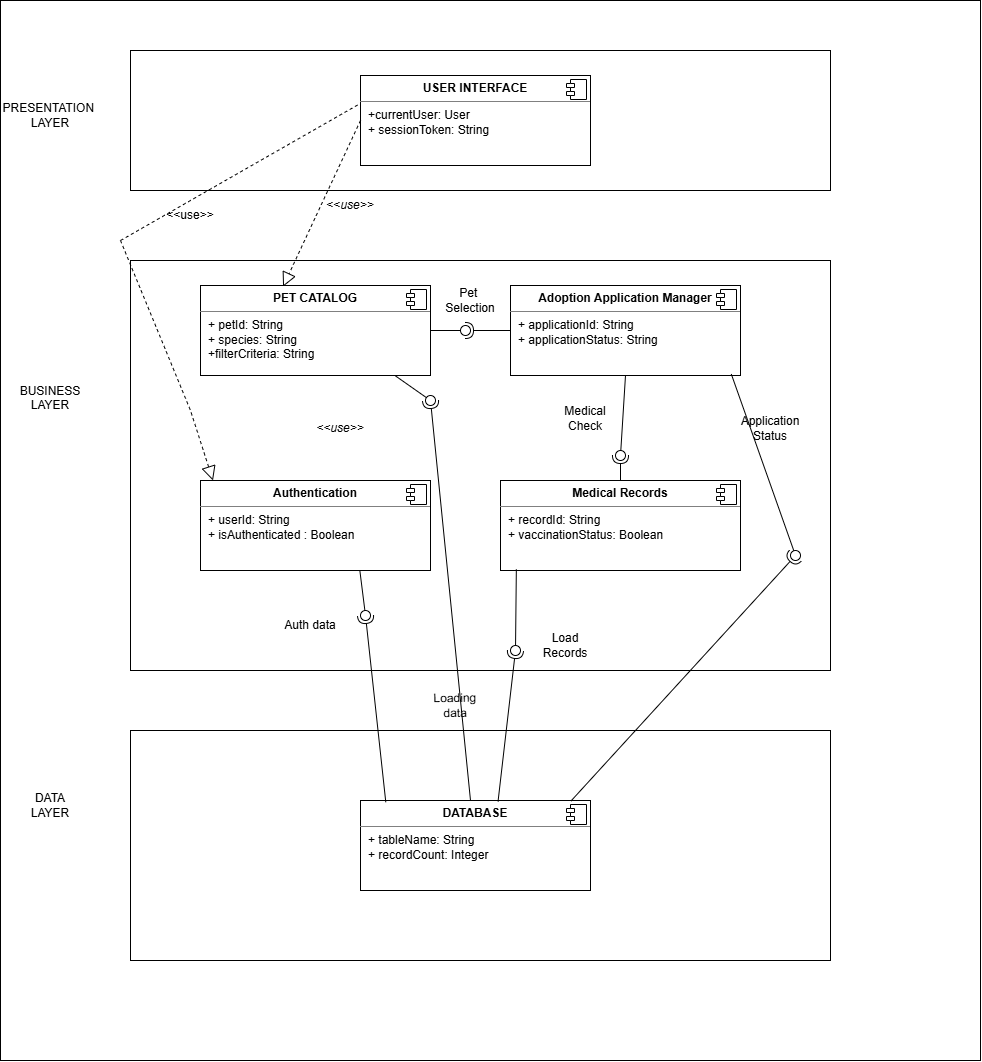

The diagram above was exported from draw.io. Its source (the exported page's mxGraphModel, read from the mxfile embedded in the PNG):
<mxGraphModel dx="1702" dy="1187" grid="1" gridSize="10" guides="1" tooltips="1" connect="1" arrows="1" fold="1" page="1" pageScale="1" pageWidth="850" pageHeight="1100" math="0" shadow="0">
  <root>
    <mxCell id="0" />
    <mxCell id="1" parent="0" />
    <mxCell id="VgW_0MkTbQDnbq0_O687-88" parent="1" style="rounded=0;whiteSpace=wrap;html=1;" value="" vertex="1">
      <mxGeometry height="1060" width="980" x="130" y="10" as="geometry" />
    </mxCell>
    <mxCell id="VgW_0MkTbQDnbq0_O687-1" parent="1" style="rounded=0;whiteSpace=wrap;html=1;" value="" vertex="1">
      <mxGeometry height="140" width="700" x="260" y="60" as="geometry" />
    </mxCell>
    <mxCell id="VgW_0MkTbQDnbq0_O687-10" parent="1" style="align=left;overflow=fill;html=1;dropTarget=0;whiteSpace=wrap;" value="&lt;p style=&quot;margin:0px;margin-top:6px;text-align:center;&quot;&gt;&lt;b&gt;USER INTERFACE&lt;/b&gt;&lt;/p&gt;&lt;hr size=&quot;1&quot; style=&quot;border-style:solid;&quot;&gt;&lt;p style=&quot;margin:0px;margin-left:8px;&quot;&gt;+currentUser: User&lt;br&gt;+ sessionToken: String&lt;/p&gt;" vertex="1">
      <mxGeometry height="90" width="230" x="490" y="85" as="geometry" />
    </mxCell>
    <mxCell id="VgW_0MkTbQDnbq0_O687-11" parent="VgW_0MkTbQDnbq0_O687-10" style="shape=component;jettyWidth=8;jettyHeight=4;" value="" vertex="1">
      <mxGeometry height="20" relative="1" width="20" x="1" as="geometry">
        <mxPoint x="-24" y="4" as="offset" />
      </mxGeometry>
    </mxCell>
    <mxCell id="VgW_0MkTbQDnbq0_O687-12" parent="1" style="text;html=1;whiteSpace=wrap;strokeColor=none;fillColor=none;align=center;verticalAlign=middle;rounded=0;" value="PRESENTATION&amp;nbsp;&lt;div&gt;LAYER&lt;/div&gt;" vertex="1">
      <mxGeometry height="30" width="60" x="150" y="110" as="geometry" />
    </mxCell>
    <mxCell id="VgW_0MkTbQDnbq0_O687-13" parent="1" style="html=1;whiteSpace=wrap;" value="" vertex="1">
      <mxGeometry height="410" width="700" x="260" y="270" as="geometry" />
    </mxCell>
    <mxCell id="VgW_0MkTbQDnbq0_O687-16" parent="1" style="align=left;overflow=fill;html=1;dropTarget=0;whiteSpace=wrap;" value="&lt;p style=&quot;margin:0px;margin-top:6px;text-align:center;&quot;&gt;&lt;b&gt;PET CATALOG&lt;/b&gt;&lt;/p&gt;&lt;hr size=&quot;1&quot; style=&quot;border-style:solid;&quot;&gt;&lt;p style=&quot;margin:0px;margin-left:8px;&quot;&gt;+ petId: String&amp;nbsp;&lt;br&gt;+ species: String&lt;/p&gt;&lt;p style=&quot;margin:0px;margin-left:8px;&quot;&gt;+filterCriteria: String&lt;/p&gt;" vertex="1">
      <mxGeometry height="90" width="230" x="330" y="295" as="geometry" />
    </mxCell>
    <mxCell id="VgW_0MkTbQDnbq0_O687-17" parent="VgW_0MkTbQDnbq0_O687-16" style="shape=component;jettyWidth=8;jettyHeight=4;" value="" vertex="1">
      <mxGeometry height="20" relative="1" width="20" x="1" as="geometry">
        <mxPoint x="-24" y="4" as="offset" />
      </mxGeometry>
    </mxCell>
    <mxCell id="VgW_0MkTbQDnbq0_O687-18" parent="1" style="align=left;overflow=fill;html=1;dropTarget=0;whiteSpace=wrap;" value="&lt;p style=&quot;margin:0px;margin-top:6px;text-align:center;&quot;&gt;&lt;b&gt;Authentication&lt;/b&gt;&lt;/p&gt;&lt;hr size=&quot;1&quot; style=&quot;border-style:solid;&quot;&gt;&lt;p style=&quot;margin:0px;margin-left:8px;&quot;&gt;+ userId: String&lt;br&gt;+ isAuthenticated : Boolean&lt;/p&gt;" vertex="1">
      <mxGeometry height="90" width="230" x="330" y="490" as="geometry" />
    </mxCell>
    <mxCell id="VgW_0MkTbQDnbq0_O687-19" parent="VgW_0MkTbQDnbq0_O687-18" style="shape=component;jettyWidth=8;jettyHeight=4;" value="" vertex="1">
      <mxGeometry height="20" relative="1" width="20" x="1" as="geometry">
        <mxPoint x="-24" y="4" as="offset" />
      </mxGeometry>
    </mxCell>
    <mxCell id="VgW_0MkTbQDnbq0_O687-20" parent="1" style="align=left;overflow=fill;html=1;dropTarget=0;whiteSpace=wrap;" value="&lt;p style=&quot;margin:0px;margin-top:6px;text-align:center;&quot;&gt;&lt;b&gt;Medical Records&lt;/b&gt;&lt;/p&gt;&lt;hr size=&quot;1&quot; style=&quot;border-style:solid;&quot;&gt;&lt;p style=&quot;margin:0px;margin-left:8px;&quot;&gt;+ recordId: String&lt;br&gt;+ vaccinationStatus: Boolean&lt;/p&gt;" vertex="1">
      <mxGeometry height="90" width="240" x="630" y="490" as="geometry" />
    </mxCell>
    <mxCell id="VgW_0MkTbQDnbq0_O687-21" parent="VgW_0MkTbQDnbq0_O687-20" style="shape=component;jettyWidth=8;jettyHeight=4;" value="" vertex="1">
      <mxGeometry height="20" relative="1" width="20" x="1" as="geometry">
        <mxPoint x="-24" y="4" as="offset" />
      </mxGeometry>
    </mxCell>
    <mxCell id="VgW_0MkTbQDnbq0_O687-22" parent="1" style="align=left;overflow=fill;html=1;dropTarget=0;whiteSpace=wrap;" value="&lt;p style=&quot;margin:0px;margin-top:6px;text-align:center;&quot;&gt;&lt;b&gt;Adoption Application Manager&lt;/b&gt;&lt;/p&gt;&lt;hr size=&quot;1&quot; style=&quot;border-style:solid;&quot;&gt;&lt;p style=&quot;margin:0px;margin-left:8px;&quot;&gt;+ applicationId: String&lt;/p&gt;&lt;p style=&quot;margin:0px;margin-left:8px;&quot;&gt;+ applicationStatus: String&lt;/p&gt;" vertex="1">
      <mxGeometry height="90" width="230" x="640" y="295" as="geometry" />
    </mxCell>
    <mxCell id="VgW_0MkTbQDnbq0_O687-23" parent="VgW_0MkTbQDnbq0_O687-22" style="shape=component;jettyWidth=8;jettyHeight=4;" value="" vertex="1">
      <mxGeometry height="20" relative="1" width="20" x="1" as="geometry">
        <mxPoint x="-24" y="4" as="offset" />
      </mxGeometry>
    </mxCell>
    <mxCell id="VgW_0MkTbQDnbq0_O687-25" parent="1" style="text;html=1;whiteSpace=wrap;strokeColor=none;fillColor=none;align=center;verticalAlign=middle;rounded=0;" value="BUSINESS&lt;div&gt;LAYER&lt;/div&gt;&lt;div&gt;&lt;br&gt;&lt;/div&gt;" vertex="1">
      <mxGeometry height="30" width="60" x="150" y="400" as="geometry" />
    </mxCell>
    <mxCell id="VgW_0MkTbQDnbq0_O687-27" parent="1" style="html=1;whiteSpace=wrap;" value="" vertex="1">
      <mxGeometry height="230" width="700" x="260" y="740" as="geometry" />
    </mxCell>
    <mxCell id="VgW_0MkTbQDnbq0_O687-28" parent="1" style="align=left;overflow=fill;html=1;dropTarget=0;whiteSpace=wrap;" value="&lt;p style=&quot;margin:0px;margin-top:6px;text-align:center;&quot;&gt;&lt;b&gt;DATABASE&lt;/b&gt;&lt;/p&gt;&lt;hr size=&quot;1&quot; style=&quot;border-style:solid;&quot;&gt;&lt;p style=&quot;margin:0px;margin-left:8px;&quot;&gt;+ tableName: String&lt;br&gt;+ recordCount: Integer&lt;/p&gt;" vertex="1">
      <mxGeometry height="90" width="230" x="490" y="810" as="geometry" />
    </mxCell>
    <mxCell id="VgW_0MkTbQDnbq0_O687-29" parent="VgW_0MkTbQDnbq0_O687-28" style="shape=component;jettyWidth=8;jettyHeight=4;" value="" vertex="1">
      <mxGeometry height="20" relative="1" width="20" x="1" as="geometry">
        <mxPoint x="-24" y="4" as="offset" />
      </mxGeometry>
    </mxCell>
    <mxCell id="VgW_0MkTbQDnbq0_O687-30" parent="1" style="text;html=1;whiteSpace=wrap;strokeColor=none;fillColor=none;align=center;verticalAlign=middle;rounded=0;" value="DATA&lt;div&gt;LAYER&lt;/div&gt;" vertex="1">
      <mxGeometry height="30" width="60" x="150" y="800" as="geometry" />
    </mxCell>
    <mxCell id="VgW_0MkTbQDnbq0_O687-33" edge="1" parent="1" source="VgW_0MkTbQDnbq0_O687-10" style="endArrow=block;dashed=1;endFill=0;endSize=12;html=1;rounded=0;exitX=0;exitY=0.5;exitDx=0;exitDy=0;entryX=0.359;entryY=0.013;entryDx=0;entryDy=0;entryPerimeter=0;" target="VgW_0MkTbQDnbq0_O687-16" value="">
      <mxGeometry relative="1" width="160" as="geometry">
        <mxPoint x="420" y="200" as="sourcePoint" />
        <mxPoint x="580" y="200" as="targetPoint" />
      </mxGeometry>
    </mxCell>
    <mxCell id="VgW_0MkTbQDnbq0_O687-34" parent="1" style="text;html=1;whiteSpace=wrap;strokeColor=none;fillColor=none;align=center;verticalAlign=middle;rounded=0;" value="&amp;lt;&amp;lt;&lt;i&gt;use&amp;gt;&amp;gt;&lt;/i&gt;" vertex="1">
      <mxGeometry height="30" width="60" x="450" y="200" as="geometry" />
    </mxCell>
    <mxCell id="VgW_0MkTbQDnbq0_O687-35" edge="1" parent="1" style="endArrow=block;dashed=1;endFill=0;endSize=12;html=1;rounded=0;entryX=0.75;entryY=0;entryDx=0;entryDy=0;" value="">
      <mxGeometry relative="1" width="160" as="geometry">
        <Array as="points">
          <mxPoint x="320" y="420" />
        </Array>
        <mxPoint x="250" y="250" as="sourcePoint" />
        <mxPoint x="342.5" y="490" as="targetPoint" />
      </mxGeometry>
    </mxCell>
    <mxCell id="VgW_0MkTbQDnbq0_O687-36" parent="1" style="text;html=1;whiteSpace=wrap;strokeColor=none;fillColor=none;align=center;verticalAlign=middle;rounded=0;" value="&lt;i&gt;&amp;lt;&amp;lt;use&amp;gt;&amp;gt;&lt;/i&gt;" vertex="1">
      <mxGeometry height="30" width="60" x="440" y="423" as="geometry" />
    </mxCell>
    <mxCell id="VgW_0MkTbQDnbq0_O687-43" parent="1" style="ellipse;whiteSpace=wrap;html=1;align=center;aspect=fixed;fillColor=none;strokeColor=none;resizable=0;perimeter=centerPerimeter;rotatable=0;allowArrows=0;points=[];outlineConnect=1;" value="" vertex="1">
      <mxGeometry height="10" width="10" x="590" y="335" as="geometry" />
    </mxCell>
    <mxCell id="VgW_0MkTbQDnbq0_O687-56" edge="1" parent="1" source="VgW_0MkTbQDnbq0_O687-22" style="rounded=0;orthogonalLoop=1;jettySize=auto;html=1;endArrow=halfCircle;endFill=0;endSize=6;strokeWidth=1;sketch=0;exitX=0;exitY=0.5;exitDx=0;exitDy=0;" target="VgW_0MkTbQDnbq0_O687-58" value="">
      <mxGeometry relative="1" as="geometry">
        <mxPoint x="540" y="415" as="sourcePoint" />
      </mxGeometry>
    </mxCell>
    <mxCell id="VgW_0MkTbQDnbq0_O687-57" edge="1" parent="1" source="VgW_0MkTbQDnbq0_O687-16" style="rounded=0;orthogonalLoop=1;jettySize=auto;html=1;endArrow=oval;endFill=0;sketch=0;sourcePerimeterSpacing=0;targetPerimeterSpacing=0;endSize=10;exitX=1;exitY=0.5;exitDx=0;exitDy=0;entryX=0.375;entryY=0.017;entryDx=0;entryDy=0;entryPerimeter=0;" target="VgW_0MkTbQDnbq0_O687-43" value="">
      <mxGeometry relative="1" as="geometry">
        <mxPoint x="500" y="415" as="sourcePoint" />
      </mxGeometry>
    </mxCell>
    <mxCell id="VgW_0MkTbQDnbq0_O687-58" parent="1" style="ellipse;whiteSpace=wrap;html=1;align=center;aspect=fixed;fillColor=none;strokeColor=none;resizable=0;perimeter=centerPerimeter;rotatable=0;allowArrows=0;points=[];outlineConnect=1;" value="" vertex="1">
      <mxGeometry height="10" width="10" x="590" y="335" as="geometry" />
    </mxCell>
    <mxCell id="VgW_0MkTbQDnbq0_O687-59" parent="1" style="text;html=1;whiteSpace=wrap;strokeColor=none;fillColor=none;align=center;verticalAlign=middle;rounded=0;" value="Pet&amp;nbsp;&lt;div&gt;Selection&lt;/div&gt;" vertex="1">
      <mxGeometry height="30" width="60" x="570" y="295" as="geometry" />
    </mxCell>
    <mxCell id="VgW_0MkTbQDnbq0_O687-60" edge="1" parent="1" source="VgW_0MkTbQDnbq0_O687-20" style="rounded=0;orthogonalLoop=1;jettySize=auto;html=1;endArrow=halfCircle;endFill=0;endSize=6;strokeWidth=1;sketch=0;exitX=0.5;exitY=0;exitDx=0;exitDy=0;" target="VgW_0MkTbQDnbq0_O687-62" value="">
      <mxGeometry relative="1" as="geometry">
        <mxPoint x="770" y="465" as="sourcePoint" />
      </mxGeometry>
    </mxCell>
    <mxCell id="VgW_0MkTbQDnbq0_O687-61" edge="1" parent="1" source="VgW_0MkTbQDnbq0_O687-22" style="rounded=0;orthogonalLoop=1;jettySize=auto;html=1;endArrow=oval;endFill=0;sketch=0;sourcePerimeterSpacing=0;targetPerimeterSpacing=0;endSize=10;exitX=0.5;exitY=1;exitDx=0;exitDy=0;" target="VgW_0MkTbQDnbq0_O687-62" value="">
      <mxGeometry relative="1" as="geometry">
        <mxPoint x="730" y="465" as="sourcePoint" />
      </mxGeometry>
    </mxCell>
    <mxCell id="VgW_0MkTbQDnbq0_O687-62" parent="1" style="ellipse;whiteSpace=wrap;html=1;align=center;aspect=fixed;fillColor=none;strokeColor=none;resizable=0;perimeter=centerPerimeter;rotatable=0;allowArrows=0;points=[];outlineConnect=1;" value="" vertex="1">
      <mxGeometry height="10" width="10" x="745" y="460" as="geometry" />
    </mxCell>
    <mxCell id="VgW_0MkTbQDnbq0_O687-63" edge="1" parent="1" style="rounded=0;orthogonalLoop=1;jettySize=auto;html=1;endArrow=halfCircle;endFill=0;endSize=6;strokeWidth=1;sketch=0;" value="">
      <mxGeometry relative="1" as="geometry">
        <Array as="points">
          <mxPoint x="600" y="810" />
        </Array>
        <mxPoint x="600" y="810" as="sourcePoint" />
        <mxPoint x="560" y="410" as="targetPoint" />
      </mxGeometry>
    </mxCell>
    <mxCell id="VgW_0MkTbQDnbq0_O687-64" edge="1" parent="1" source="VgW_0MkTbQDnbq0_O687-16" style="rounded=0;orthogonalLoop=1;jettySize=auto;html=1;endArrow=oval;endFill=0;sketch=0;sourcePerimeterSpacing=0;targetPerimeterSpacing=0;endSize=10;exitX=0.848;exitY=1.005;exitDx=0;exitDy=0;exitPerimeter=0;" value="">
      <mxGeometry relative="1" as="geometry">
        <mxPoint x="660" y="235" as="sourcePoint" />
        <mxPoint x="560" y="410" as="targetPoint" />
      </mxGeometry>
    </mxCell>
    <mxCell id="VgW_0MkTbQDnbq0_O687-65" parent="1" style="ellipse;whiteSpace=wrap;html=1;align=center;aspect=fixed;fillColor=none;strokeColor=none;resizable=0;perimeter=centerPerimeter;rotatable=0;allowArrows=0;points=[];outlineConnect=1;" value="" vertex="1">
      <mxGeometry height="10" width="10" x="520" y="390" as="geometry" />
    </mxCell>
    <mxCell id="VgW_0MkTbQDnbq0_O687-66" edge="1" parent="1" source="VgW_0MkTbQDnbq0_O687-28" style="rounded=0;orthogonalLoop=1;jettySize=auto;html=1;endArrow=halfCircle;endFill=0;endSize=6;strokeWidth=1;sketch=0;exitX=0.11;exitY=0.019;exitDx=0;exitDy=0;exitPerimeter=0;" target="VgW_0MkTbQDnbq0_O687-68" value="">
      <mxGeometry relative="1" as="geometry">
        <mxPoint x="700" y="235" as="sourcePoint" />
      </mxGeometry>
    </mxCell>
    <mxCell id="VgW_0MkTbQDnbq0_O687-67" edge="1" parent="1" source="VgW_0MkTbQDnbq0_O687-18" style="rounded=0;orthogonalLoop=1;jettySize=auto;html=1;endArrow=oval;endFill=0;sketch=0;sourcePerimeterSpacing=0;targetPerimeterSpacing=0;endSize=10;exitX=0.693;exitY=1.005;exitDx=0;exitDy=0;exitPerimeter=0;" target="VgW_0MkTbQDnbq0_O687-68" value="">
      <mxGeometry relative="1" as="geometry">
        <mxPoint x="660" y="235" as="sourcePoint" />
      </mxGeometry>
    </mxCell>
    <mxCell id="VgW_0MkTbQDnbq0_O687-68" parent="1" style="ellipse;whiteSpace=wrap;html=1;align=center;aspect=fixed;fillColor=none;strokeColor=none;resizable=0;perimeter=centerPerimeter;rotatable=0;allowArrows=0;points=[];outlineConnect=1;" value="" vertex="1">
      <mxGeometry height="10" width="10" x="490" y="620" as="geometry" />
    </mxCell>
    <mxCell id="VgW_0MkTbQDnbq0_O687-69" parent="1" style="text;html=1;whiteSpace=wrap;strokeColor=none;fillColor=none;align=center;verticalAlign=middle;rounded=0;" value="Medical&lt;div&gt;Check&lt;/div&gt;" vertex="1">
      <mxGeometry height="30" width="60" x="685" y="413" as="geometry" />
    </mxCell>
    <mxCell id="VgW_0MkTbQDnbq0_O687-70" parent="1" style="text;html=1;whiteSpace=wrap;strokeColor=none;fillColor=none;align=center;verticalAlign=middle;rounded=0;" value="Auth data" vertex="1">
      <mxGeometry height="30" width="60" x="410" y="620" as="geometry" />
    </mxCell>
    <mxCell id="VgW_0MkTbQDnbq0_O687-71" edge="1" parent="1" source="VgW_0MkTbQDnbq0_O687-28" style="rounded=0;orthogonalLoop=1;jettySize=auto;html=1;endArrow=halfCircle;endFill=0;endSize=6;strokeWidth=1;sketch=0;exitX=0.598;exitY=0.011;exitDx=0;exitDy=0;exitPerimeter=0;" target="VgW_0MkTbQDnbq0_O687-73" value="">
      <mxGeometry relative="1" as="geometry">
        <Array as="points" />
        <mxPoint x="770" y="760" as="sourcePoint" />
      </mxGeometry>
    </mxCell>
    <mxCell id="VgW_0MkTbQDnbq0_O687-72" edge="1" parent="1" source="VgW_0MkTbQDnbq0_O687-20" style="rounded=0;orthogonalLoop=1;jettySize=auto;html=1;endArrow=oval;endFill=0;sketch=0;sourcePerimeterSpacing=0;targetPerimeterSpacing=0;endSize=10;exitX=0.066;exitY=0.986;exitDx=0;exitDy=0;exitPerimeter=0;" target="VgW_0MkTbQDnbq0_O687-73" value="">
      <mxGeometry relative="1" as="geometry">
        <mxPoint x="610" y="575" as="sourcePoint" />
      </mxGeometry>
    </mxCell>
    <mxCell id="VgW_0MkTbQDnbq0_O687-73" parent="1" style="ellipse;whiteSpace=wrap;html=1;align=center;aspect=fixed;fillColor=none;strokeColor=none;resizable=0;perimeter=centerPerimeter;rotatable=0;allowArrows=0;points=[];outlineConnect=1;" value="" vertex="1">
      <mxGeometry height="10" width="10" x="640" y="655" as="geometry" />
    </mxCell>
    <mxCell id="VgW_0MkTbQDnbq0_O687-75" parent="1" style="ellipse;whiteSpace=wrap;html=1;align=center;aspect=fixed;fillColor=none;strokeColor=none;resizable=0;perimeter=centerPerimeter;rotatable=0;allowArrows=0;points=[];outlineConnect=1;" value="" vertex="1">
      <mxGeometry height="10" width="10" x="615" y="640" as="geometry" />
    </mxCell>
    <mxCell id="VgW_0MkTbQDnbq0_O687-77" parent="1" style="text;html=1;whiteSpace=wrap;strokeColor=none;fillColor=none;align=center;verticalAlign=middle;rounded=0;" value="Load Records" vertex="1">
      <mxGeometry height="30" width="60" x="665" y="640" as="geometry" />
    </mxCell>
    <mxCell id="VgW_0MkTbQDnbq0_O687-79" parent="1" style="text;html=1;whiteSpace=wrap;strokeColor=none;fillColor=none;align=center;verticalAlign=middle;rounded=0;rotation=-1;" value="Loading data" vertex="1">
      <mxGeometry height="30" width="60" x="555" y="700" as="geometry" />
    </mxCell>
    <mxCell id="VgW_0MkTbQDnbq0_O687-80" edge="1" parent="1" source="VgW_0MkTbQDnbq0_O687-28" style="rounded=0;orthogonalLoop=1;jettySize=auto;html=1;endArrow=halfCircle;endFill=0;endSize=6;strokeWidth=1;sketch=0;exitX=0.915;exitY=0.006;exitDx=0;exitDy=0;exitPerimeter=0;" target="VgW_0MkTbQDnbq0_O687-82" value="">
      <mxGeometry relative="1" as="geometry">
        <mxPoint x="610" y="585" as="sourcePoint" />
      </mxGeometry>
    </mxCell>
    <mxCell id="VgW_0MkTbQDnbq0_O687-81" edge="1" parent="1" source="VgW_0MkTbQDnbq0_O687-22" style="rounded=0;orthogonalLoop=1;jettySize=auto;html=1;endArrow=oval;endFill=0;sketch=0;sourcePerimeterSpacing=0;targetPerimeterSpacing=0;endSize=10;exitX=0.96;exitY=0.984;exitDx=0;exitDy=0;exitPerimeter=0;entryX=0.296;entryY=0.422;entryDx=0;entryDy=0;entryPerimeter=0;" target="VgW_0MkTbQDnbq0_O687-82" value="">
      <mxGeometry relative="1" as="geometry">
        <mxPoint x="887.5" y="390.0000000000001" as="sourcePoint" />
        <mxPoint x="850" y="430" as="targetPoint" />
      </mxGeometry>
    </mxCell>
    <mxCell id="VgW_0MkTbQDnbq0_O687-82" parent="1" style="ellipse;whiteSpace=wrap;html=1;align=center;aspect=fixed;fillColor=none;strokeColor=none;resizable=0;perimeter=centerPerimeter;rotatable=0;allowArrows=0;points=[];outlineConnect=1;" value="" vertex="1">
      <mxGeometry height="10" width="10" x="920" y="560" as="geometry" />
    </mxCell>
    <mxCell id="VgW_0MkTbQDnbq0_O687-83" parent="1" style="text;html=1;whiteSpace=wrap;strokeColor=none;fillColor=none;align=center;verticalAlign=middle;rounded=0;" value="Application&lt;div&gt;Status&lt;/div&gt;" vertex="1">
      <mxGeometry height="30" width="60" x="870" y="423" as="geometry" />
    </mxCell>
    <mxCell id="VgW_0MkTbQDnbq0_O687-85" edge="1" parent="1" style="endArrow=none;dashed=1;html=1;rounded=0;entryX=0.001;entryY=0.308;entryDx=0;entryDy=0;entryPerimeter=0;" target="VgW_0MkTbQDnbq0_O687-10" value="">
      <mxGeometry height="50" relative="1" width="50" as="geometry">
        <mxPoint x="250" y="250" as="sourcePoint" />
        <mxPoint x="480" y="170" as="targetPoint" />
      </mxGeometry>
    </mxCell>
    <mxCell id="VgW_0MkTbQDnbq0_O687-87" parent="1" style="text;html=1;whiteSpace=wrap;strokeColor=none;fillColor=none;align=center;verticalAlign=middle;rounded=0;" value="&amp;lt;&amp;lt;use&amp;gt;&amp;gt;" vertex="1">
      <mxGeometry height="30" width="60" x="290" y="210" as="geometry" />
    </mxCell>
  </root>
</mxGraphModel>